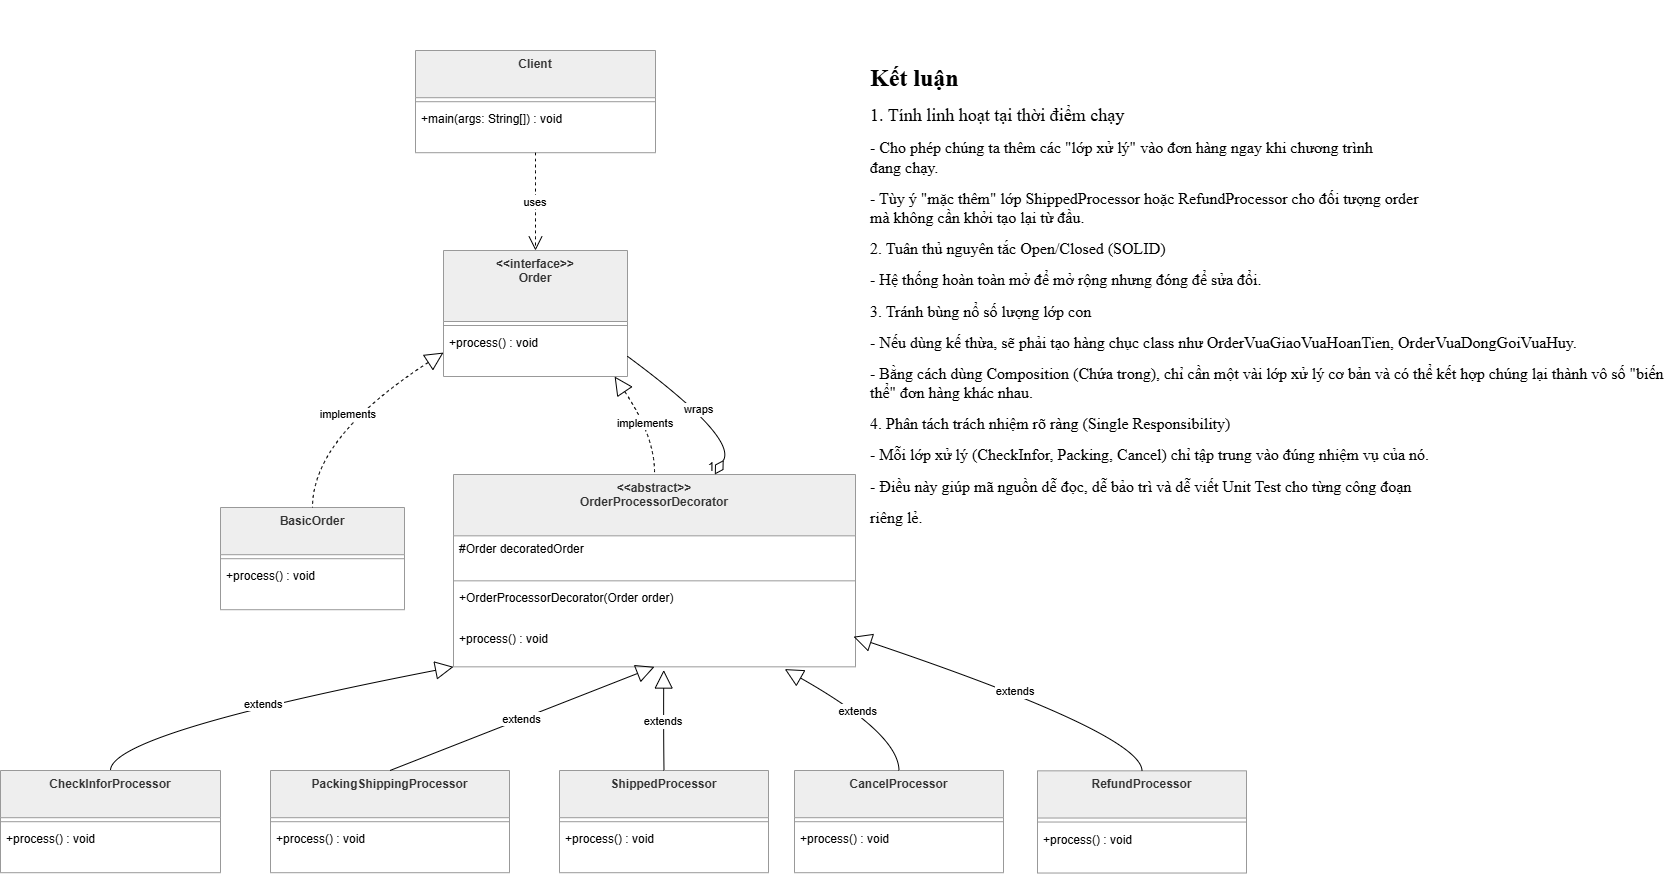

The diagram above was exported from draw.io. Its source (the exported page's mxGraphModel, read from the mxfile embedded in the PNG):
<mxGraphModel dx="2276" dy="2449" grid="1" gridSize="10" guides="1" tooltips="1" connect="1" arrows="1" fold="1" page="1" pageScale="1" pageWidth="850" pageHeight="1100" math="0" shadow="0">
  <root>
    <mxCell id="0" />
    <mxCell id="1" parent="0" />
    <mxCell id="2" parent="1" style="swimlane;fontStyle=1;align=center;verticalAlign=top;childLayout=stackLayout;horizontal=1;startSize=47.2;horizontalStack=0;resizeParent=1;resizeParentMax=0;resizeLast=0;collapsible=0;marginBottom=0;fillColor=light-dark(#eeeeee,#1f2020);strokeColor=light-dark(#999999,#cccccc);fontColor=light-dark(#333333,#cccccc);" value="Client" vertex="1">
      <mxGeometry height="102.2" width="240" x="436" y="1200" as="geometry" />
    </mxCell>
    <mxCell id="3" parent="2" style="line;strokeWidth=1;fillColor=none;align=left;verticalAlign=middle;spacingTop=-1;spacingLeft=3;spacingRight=3;rotatable=0;labelPosition=right;points=[];portConstraint=eastwest;strokeColor=inherit;" vertex="1">
      <mxGeometry height="8" width="240" y="47.2" as="geometry" />
    </mxCell>
    <mxCell id="4" parent="2" style="text;strokeColor=none;fillColor=none;align=left;verticalAlign=top;spacingLeft=4;spacingRight=4;overflow=hidden;rotatable=0;points=[[0,0.5],[1,0.5]];portConstraint=eastwest;" value="+main(args: String[]) : void" vertex="1">
      <mxGeometry height="47" width="240" y="55.2" as="geometry" />
    </mxCell>
    <mxCell id="5" parent="1" style="swimlane;fontStyle=1;align=center;verticalAlign=top;childLayout=stackLayout;horizontal=1;startSize=71;horizontalStack=0;resizeParent=1;resizeParentMax=0;resizeLast=0;collapsible=0;marginBottom=0;fillColor=light-dark(#eeeeee,#1f2020);strokeColor=light-dark(#999999,#cccccc);fontColor=light-dark(#333333,#cccccc);" value="&lt;&lt;interface&gt;&gt;&#10;Order" vertex="1">
      <mxGeometry height="126" width="184" x="464" y="1400" as="geometry" />
    </mxCell>
    <mxCell id="6" parent="5" style="line;strokeWidth=1;fillColor=none;align=left;verticalAlign=middle;spacingTop=-1;spacingLeft=3;spacingRight=3;rotatable=0;labelPosition=right;points=[];portConstraint=eastwest;strokeColor=inherit;" vertex="1">
      <mxGeometry height="8" width="184" y="71" as="geometry" />
    </mxCell>
    <mxCell id="7" parent="5" style="text;strokeColor=none;fillColor=none;align=left;verticalAlign=top;spacingLeft=4;spacingRight=4;overflow=hidden;rotatable=0;points=[[0,0.5],[1,0.5]];portConstraint=eastwest;" value="+process() : void" vertex="1">
      <mxGeometry height="47" width="184" y="79" as="geometry" />
    </mxCell>
    <mxCell id="8" parent="1" style="swimlane;fontStyle=1;align=center;verticalAlign=top;childLayout=stackLayout;horizontal=1;startSize=47.2;horizontalStack=0;resizeParent=1;resizeParentMax=0;resizeLast=0;collapsible=0;marginBottom=0;fillColor=light-dark(#eeeeee,#1f2020);strokeColor=light-dark(#999999,#cccccc);fontColor=light-dark(#333333,#cccccc);" value="BasicOrder" vertex="1">
      <mxGeometry height="102.2" width="184" x="241" y="1657" as="geometry" />
    </mxCell>
    <mxCell id="9" parent="8" style="line;strokeWidth=1;fillColor=none;align=left;verticalAlign=middle;spacingTop=-1;spacingLeft=3;spacingRight=3;rotatable=0;labelPosition=right;points=[];portConstraint=eastwest;strokeColor=inherit;" vertex="1">
      <mxGeometry height="8" width="184" y="47.2" as="geometry" />
    </mxCell>
    <mxCell id="10" parent="8" style="text;strokeColor=none;fillColor=none;align=left;verticalAlign=top;spacingLeft=4;spacingRight=4;overflow=hidden;rotatable=0;points=[[0,0.5],[1,0.5]];portConstraint=eastwest;" value="+process() : void" vertex="1">
      <mxGeometry height="47" width="184" y="55.2" as="geometry" />
    </mxCell>
    <mxCell id="11" parent="1" style="swimlane;fontStyle=1;align=center;verticalAlign=top;childLayout=stackLayout;horizontal=1;startSize=61.33333333333333;horizontalStack=0;resizeParent=1;resizeParentMax=0;resizeLast=0;collapsible=0;marginBottom=0;fillColor=light-dark(#eeeeee,#1f2020);strokeColor=light-dark(#999999,#cccccc);fontColor=light-dark(#333333,#cccccc);" value="&lt;&lt;abstract&gt;&gt;&#10;OrderProcessorDecorator" vertex="1">
      <mxGeometry height="192.33333333333331" width="402" x="474" y="1624" as="geometry" />
    </mxCell>
    <mxCell id="12" parent="11" style="text;strokeColor=none;fillColor=none;align=left;verticalAlign=top;spacingLeft=4;spacingRight=4;overflow=hidden;rotatable=0;points=[[0,0.5],[1,0.5]];portConstraint=eastwest;" value="#Order decoratedOrder" vertex="1">
      <mxGeometry height="41" width="402" y="61.33333333333333" as="geometry" />
    </mxCell>
    <mxCell id="13" parent="11" style="line;strokeWidth=1;fillColor=none;align=left;verticalAlign=middle;spacingTop=-1;spacingLeft=3;spacingRight=3;rotatable=0;labelPosition=right;points=[];portConstraint=eastwest;strokeColor=inherit;" vertex="1">
      <mxGeometry height="8" width="402" y="102.33333333333333" as="geometry" />
    </mxCell>
    <mxCell id="14" parent="11" style="text;strokeColor=none;fillColor=none;align=left;verticalAlign=top;spacingLeft=4;spacingRight=4;overflow=hidden;rotatable=0;points=[[0,0.5],[1,0.5]];portConstraint=eastwest;" value="+OrderProcessorDecorator(Order order)" vertex="1">
      <mxGeometry height="41" width="402" y="110.33333333333333" as="geometry" />
    </mxCell>
    <mxCell id="15" parent="11" style="text;strokeColor=none;fillColor=none;align=left;verticalAlign=top;spacingLeft=4;spacingRight=4;overflow=hidden;rotatable=0;points=[[0,0.5],[1,0.5]];portConstraint=eastwest;" value="+process() : void" vertex="1">
      <mxGeometry height="41" width="402" y="151.33333333333331" as="geometry" />
    </mxCell>
    <mxCell id="16" parent="1" style="swimlane;fontStyle=1;align=center;verticalAlign=top;childLayout=stackLayout;horizontal=1;startSize=47.2;horizontalStack=0;resizeParent=1;resizeParentMax=0;resizeLast=0;collapsible=0;marginBottom=0;fillColor=light-dark(#eeeeee,#1f2020);strokeColor=light-dark(#999999,#cccccc);fontColor=light-dark(#333333,#cccccc);" value="CheckInforProcessor" vertex="1">
      <mxGeometry height="102.2" width="220" x="21" y="1920" as="geometry" />
    </mxCell>
    <mxCell id="17" parent="16" style="line;strokeWidth=1;fillColor=none;align=left;verticalAlign=middle;spacingTop=-1;spacingLeft=3;spacingRight=3;rotatable=0;labelPosition=right;points=[];portConstraint=eastwest;strokeColor=inherit;" vertex="1">
      <mxGeometry height="8" width="220" y="47.2" as="geometry" />
    </mxCell>
    <mxCell id="18" parent="16" style="text;strokeColor=none;fillColor=none;align=left;verticalAlign=top;spacingLeft=4;spacingRight=4;overflow=hidden;rotatable=0;points=[[0,0.5],[1,0.5]];portConstraint=eastwest;" value="+process() : void" vertex="1">
      <mxGeometry height="47" width="220" y="55.2" as="geometry" />
    </mxCell>
    <mxCell id="19" parent="1" style="swimlane;fontStyle=1;align=center;verticalAlign=top;childLayout=stackLayout;horizontal=1;startSize=47.2;horizontalStack=0;resizeParent=1;resizeParentMax=0;resizeLast=0;collapsible=0;marginBottom=0;fillColor=light-dark(#eeeeee,#1f2020);strokeColor=light-dark(#999999,#cccccc);fontColor=light-dark(#333333,#cccccc);" value="PackingShippingProcessor" vertex="1">
      <mxGeometry height="102.2" width="239" x="291" y="1920" as="geometry" />
    </mxCell>
    <mxCell id="20" parent="19" style="line;strokeWidth=1;fillColor=none;align=left;verticalAlign=middle;spacingTop=-1;spacingLeft=3;spacingRight=3;rotatable=0;labelPosition=right;points=[];portConstraint=eastwest;strokeColor=inherit;" vertex="1">
      <mxGeometry height="8" width="239" y="47.2" as="geometry" />
    </mxCell>
    <mxCell id="21" parent="19" style="text;strokeColor=none;fillColor=none;align=left;verticalAlign=top;spacingLeft=4;spacingRight=4;overflow=hidden;rotatable=0;points=[[0,0.5],[1,0.5]];portConstraint=eastwest;" value="+process() : void" vertex="1">
      <mxGeometry height="47" width="239" y="55.2" as="geometry" />
    </mxCell>
    <mxCell id="22" parent="1" style="swimlane;fontStyle=1;align=center;verticalAlign=top;childLayout=stackLayout;horizontal=1;startSize=47.2;horizontalStack=0;resizeParent=1;resizeParentMax=0;resizeLast=0;collapsible=0;marginBottom=0;fillColor=light-dark(#eeeeee,#1f2020);strokeColor=light-dark(#999999,#cccccc);fontColor=light-dark(#333333,#cccccc);" value="ShippedProcessor" vertex="1">
      <mxGeometry height="102.2" width="209" x="580" y="1920" as="geometry" />
    </mxCell>
    <mxCell id="23" parent="22" style="line;strokeWidth=1;fillColor=none;align=left;verticalAlign=middle;spacingTop=-1;spacingLeft=3;spacingRight=3;rotatable=0;labelPosition=right;points=[];portConstraint=eastwest;strokeColor=inherit;" vertex="1">
      <mxGeometry height="8" width="209" y="47.2" as="geometry" />
    </mxCell>
    <mxCell id="24" parent="22" style="text;strokeColor=none;fillColor=none;align=left;verticalAlign=top;spacingLeft=4;spacingRight=4;overflow=hidden;rotatable=0;points=[[0,0.5],[1,0.5]];portConstraint=eastwest;" value="+process() : void" vertex="1">
      <mxGeometry height="47" width="209" y="55.2" as="geometry" />
    </mxCell>
    <mxCell id="25" edge="1" parent="1" source="2" style="curved=1;dashed=1;startArrow=none;endArrow=open;endSize=12;exitX=0.5;exitY=1;entryX=0.5;entryY=0;rounded=0;" target="5" value="uses">
      <mxGeometry relative="1" as="geometry">
        <Array as="points" />
      </mxGeometry>
    </mxCell>
    <mxCell id="26" edge="1" parent="1" source="5" style="curved=1;dashed=1;startArrow=block;startSize=16;startFill=0;endArrow=none;exitX=0;exitY=0.81;entryX=0.5;entryY=0;rounded=0;" target="8" value="implements">
      <mxGeometry relative="1" as="geometry">
        <Array as="points">
          <mxPoint x="333" y="1587" />
        </Array>
      </mxGeometry>
    </mxCell>
    <mxCell id="27" edge="1" parent="1" source="5" style="curved=1;dashed=1;startArrow=block;startSize=16;startFill=0;endArrow=none;exitX=0.93;exitY=1;entryX=0.5;entryY=0;rounded=0;" target="11" value="implements">
      <mxGeometry relative="1" as="geometry">
        <Array as="points">
          <mxPoint x="676" y="1587" />
        </Array>
      </mxGeometry>
    </mxCell>
    <mxCell id="28" edge="1" parent="1" source="11" style="curved=1;startArrow=diamondThin;startSize=14;startFill=0;endArrow=none;exitX=0.65;exitY=0;entryX=1;entryY=0.84;rounded=0;" target="5" value="wraps">
      <mxGeometry relative="1" as="geometry">
        <Array as="points">
          <mxPoint x="758" y="1587" />
        </Array>
      </mxGeometry>
    </mxCell>
    <mxCell id="29" parent="28" style="edgeLabel;resizable=0;labelBackgroundColor=none;fontSize=12;align=right;verticalAlign=bottom;" value="1" vertex="1">
      <mxGeometry relative="1" x="-1" as="geometry" />
    </mxCell>
    <mxCell id="30" edge="1" parent="1" source="11" style="curved=1;startArrow=block;startSize=16;startFill=0;endArrow=none;exitX=0;exitY=1;entryX=0.5;entryY=0;rounded=0;" target="16" value="extends">
      <mxGeometry relative="1" as="geometry">
        <Array as="points">
          <mxPoint x="131" y="1883" />
        </Array>
      </mxGeometry>
    </mxCell>
    <mxCell id="31" edge="1" parent="1" source="11" style="curved=1;startArrow=block;startSize=16;startFill=0;endArrow=none;exitX=0.5;exitY=1;entryX=0.5;entryY=0;rounded=0;" target="19" value="extends">
      <mxGeometry relative="1" as="geometry">
        <Array as="points" />
      </mxGeometry>
    </mxCell>
    <mxCell id="32" edge="1" parent="1" source="15" style="curved=1;startArrow=block;startSize=16;startFill=0;endArrow=none;exitX=0.523;exitY=1.078;entryX=0.5;entryY=0;rounded=0;exitDx=0;exitDy=0;exitPerimeter=0;" target="22" value="extends">
      <mxGeometry relative="1" as="geometry">
        <Array as="points">
          <mxPoint x="684" y="1883" />
        </Array>
      </mxGeometry>
    </mxCell>
    <mxCell id="33" parent="1" style="swimlane;fontStyle=1;align=center;verticalAlign=top;childLayout=stackLayout;horizontal=1;startSize=47.2;horizontalStack=0;resizeParent=1;resizeParentMax=0;resizeLast=0;collapsible=0;marginBottom=0;fillColor=light-dark(#eeeeee,#1f2020);strokeColor=light-dark(#999999,#cccccc);fontColor=light-dark(#333333,#cccccc);" value="CancelProcessor" vertex="1">
      <mxGeometry height="102.2" width="209" x="815" y="1920" as="geometry" />
    </mxCell>
    <mxCell id="34" parent="33" style="line;strokeWidth=1;fillColor=none;align=left;verticalAlign=middle;spacingTop=-1;spacingLeft=3;spacingRight=3;rotatable=0;labelPosition=right;points=[];portConstraint=eastwest;strokeColor=inherit;" vertex="1">
      <mxGeometry height="8" width="209" y="47.2" as="geometry" />
    </mxCell>
    <mxCell id="35" parent="33" style="text;strokeColor=none;fillColor=none;align=left;verticalAlign=top;spacingLeft=4;spacingRight=4;overflow=hidden;rotatable=0;points=[[0,0.5],[1,0.5]];portConstraint=eastwest;" value="+process() : void" vertex="1">
      <mxGeometry height="47" width="209" y="55.2" as="geometry" />
    </mxCell>
    <mxCell id="36" edge="1" parent="1" source="15" style="curved=1;startArrow=block;startSize=16;startFill=0;endArrow=none;exitX=0.824;exitY=1.055;entryX=0.5;entryY=0;rounded=0;exitDx=0;exitDy=0;exitPerimeter=0;" target="33" value="extends">
      <mxGeometry relative="1" as="geometry">
        <Array as="points">
          <mxPoint x="919" y="1883" />
        </Array>
        <mxPoint x="842" y="1846" as="sourcePoint" />
      </mxGeometry>
    </mxCell>
    <mxCell id="37" parent="1" style="swimlane;fontStyle=1;align=center;verticalAlign=top;childLayout=stackLayout;horizontal=1;startSize=47.2;horizontalStack=0;resizeParent=1;resizeParentMax=0;resizeLast=0;collapsible=0;marginBottom=0;fillColor=light-dark(#eeeeee,#1f2020);strokeColor=light-dark(#999999,#cccccc);fontColor=light-dark(#333333,#cccccc);" value="RefundProcessor" vertex="1">
      <mxGeometry height="102.2" width="209" x="1058" y="1920.33" as="geometry" />
    </mxCell>
    <mxCell id="38" parent="37" style="line;strokeWidth=1;fillColor=none;align=left;verticalAlign=middle;spacingTop=-1;spacingLeft=3;spacingRight=3;rotatable=0;labelPosition=right;points=[];portConstraint=eastwest;strokeColor=inherit;" vertex="1">
      <mxGeometry height="8" width="209" y="47.2" as="geometry" />
    </mxCell>
    <mxCell id="39" parent="37" style="text;strokeColor=none;fillColor=none;align=left;verticalAlign=top;spacingLeft=4;spacingRight=4;overflow=hidden;rotatable=0;points=[[0,0.5],[1,0.5]];portConstraint=eastwest;" value="+process() : void" vertex="1">
      <mxGeometry height="47" width="209" y="55.2" as="geometry" />
    </mxCell>
    <mxCell id="40" edge="1" parent="1" source="15" style="curved=1;startArrow=block;startSize=16;startFill=0;endArrow=none;exitX=0.995;exitY=0.265;entryX=0.5;entryY=0;rounded=0;exitDx=0;exitDy=0;exitPerimeter=0;" target="37" value="extends">
      <mxGeometry relative="1" as="geometry">
        <Array as="points">
          <mxPoint x="1162" y="1883.33" />
        </Array>
        <mxPoint x="1085" y="1846.33" as="sourcePoint" />
      </mxGeometry>
    </mxCell>
    <mxCell id="41" parent="1" style="text;html=1;whiteSpace=wrap;strokeColor=none;fillColor=none;align=center;verticalAlign=middle;rounded=0;" value="&lt;p class=&quot;MsoNormal&quot; style=&quot;text-align: left;&quot;&gt;&lt;b&gt;&lt;font style=&quot;font-size: 24px;&quot; face=&quot;Times New Roman&quot;&gt;Kết luận&lt;/font&gt;&lt;/b&gt;&lt;/p&gt;&lt;p class=&quot;MsoNormal&quot; style=&quot;text-align: left;&quot;&gt;&lt;font style=&quot;font-size: 18px;&quot; face=&quot;Times New Roman&quot;&gt;1. Tính linh hoạt tại thời điểm chạy&lt;/font&gt;&lt;/p&gt;&lt;p class=&quot;ListParagraphlevev&quot; style=&quot;text-align: left; text-indent: 0in;&quot;&gt;&lt;font size=&quot;3&quot; face=&quot;Times New Roman&quot;&gt;- Cho phép chúng ta thêm các &quot;lớp xử lý&quot; vào đơn hàng ngay khi chương trình&lt;br&gt;đang chạy.&lt;span style=&quot;text-indent: 0in; background-color: transparent; color: light-dark(rgb(0, 0, 0), rgb(255, 255, 255));&quot;&gt;&amp;nbsp; &amp;nbsp; &amp;nbsp; &amp;nbsp; &amp;nbsp; &amp;nbsp;&amp;nbsp;&lt;/span&gt;&lt;/font&gt;&lt;/p&gt;&lt;p class=&quot;ListParagraphlevev&quot; style=&quot;text-align: left; text-indent: 0in;&quot;&gt;&lt;font size=&quot;3&quot; face=&quot;Times New Roman&quot;&gt;- Tùy ý &quot;mặc thêm&quot; lớp ShippedProcessor hoặc RefundProcessor cho đối tượng order&lt;br&gt;mà không cần khởi tạo lại từ đầu.&lt;/font&gt;&lt;/p&gt;&lt;p class=&quot;MsoNormal&quot; style=&quot;text-align: left;&quot;&gt;&lt;font size=&quot;3&quot; face=&quot;Times New Roman&quot;&gt;2. Tuân thủ nguyên tắc Open/Closed (SOLID)&lt;/font&gt;&lt;/p&gt;&lt;p class=&quot;MsoNormal&quot; style=&quot;text-align: left;&quot;&gt;&lt;font size=&quot;3&quot; face=&quot;Times New Roman&quot;&gt;&lt;span style=&quot;text-indent: 0in; background-color: transparent; color: light-dark(rgb(0, 0, 0), rgb(255, 255, 255));&quot;&gt;- Hệ thống &lt;/span&gt;&lt;span style=&quot;text-indent: 0in; background-color: transparent; color: light-dark(rgb(0, 0, 0), rgb(255, 255, 255));&quot;&gt;hoàn toàn mở để mở rộng nhưng đóng để sửa đổi.&lt;/span&gt;&lt;/font&gt;&lt;/p&gt;&lt;p class=&quot;MsoListParagraph&quot; style=&quot;text-align: left;&quot;&gt;&lt;font size=&quot;3&quot; face=&quot;Times New Roman&quot;&gt;3. Tránh bùng nổ số lượng lớp con &lt;/font&gt;&lt;/p&gt;&lt;p class=&quot;ListParagraphlevev&quot; style=&quot;text-align: left; text-indent: 0in;&quot;&gt;&lt;font size=&quot;3&quot; face=&quot;Times New Roman&quot;&gt;- Nếu dùng kế thừa, sẽ phải tạo hàng chục class như OrderVuaGiaoVuaHoanTien, OrderVuaDongGoiVuaHuy.&lt;/font&gt;&lt;/p&gt;&lt;p class=&quot;ListParagraphlevev&quot; style=&quot;text-align: left; text-indent: 0in;&quot;&gt;&lt;font size=&quot;3&quot;&gt;&lt;font face=&quot;Times New Roman&quot;&gt;&lt;span style=&quot;text-indent: 0in; background-color: transparent; color: light-dark(rgb(0, 0, 0), rgb(255, 255, 255));&quot;&gt;- Bằng &lt;/span&gt;&lt;span style=&quot;text-indent: 0in; background-color: transparent; color: light-dark(rgb(0, 0, 0), rgb(255, 255, 255));&quot;&gt;cách dùng&lt;b&gt; &lt;/b&gt;&lt;/span&gt;&lt;span style=&quot;text-indent: 0in; background-color: transparent; color: light-dark(rgb(0, 0, 0), rgb(255, 255, 255));&quot;&gt;Composition (Chứa trong)&lt;/span&gt;&lt;span style=&quot;text-indent: 0in; background-color: transparent; color: light-dark(rgb(0, 0, 0), rgb(255, 255, 255));&quot;&gt;, chỉ cần một vài lớp xử lý cơ bản và&amp;nbsp;&lt;/span&gt;&lt;/font&gt;&lt;span style=&quot;font-family: &amp;quot;Times New Roman&amp;quot;; text-indent: 0in; background-color: transparent; color: light-dark(rgb(0, 0, 0), rgb(255, 255, 255));&quot;&gt;có thể kết hợp chúng lại thành vô số &quot;biến thể&quot; đơn hàng khác nhau.&lt;/span&gt;&lt;/font&gt;&lt;/p&gt;&lt;p class=&quot;MsoNormal&quot; style=&quot;text-align: left;&quot;&gt;&lt;font size=&quot;3&quot; face=&quot;Times New Roman&quot;&gt;4. Phân tách trách nhiệm rõ ràng (Single Responsibility)&lt;/font&gt;&lt;/p&gt;&lt;p class=&quot;MsoNormal&quot; style=&quot;text-align: left;&quot;&gt;&lt;font size=&quot;3&quot; face=&quot;Times New Roman&quot;&gt;&lt;span style=&quot;text-indent: 0in; background-color: transparent; color: light-dark(rgb(0, 0, 0), rgb(255, 255, 255));&quot;&gt;- Mỗi lớp &lt;/span&gt;&lt;span style=&quot;text-indent: 0in; background-color: transparent; color: light-dark(rgb(0, 0, 0), rgb(255, 255, 255));&quot;&gt;xử lý (CheckInfor, Packing, Cancel) chỉ tập trung vào đúng nhiệm vụ của nó.&lt;/span&gt;&lt;/font&gt;&lt;/p&gt;&lt;p class=&quot;MsoNormal&quot; style=&quot;text-align: left;&quot;&gt;&lt;font size=&quot;3&quot; face=&quot;Times New Roman&quot;&gt;&lt;span style=&quot;text-indent: 0in; background-color: transparent; color: light-dark(rgb(0, 0, 0), rgb(255, 255, 255));&quot;&gt;- Điều &lt;/span&gt;&lt;span style=&quot;text-indent: 0in; background-color: transparent; color: light-dark(rgb(0, 0, 0), rgb(255, 255, 255));&quot;&gt;này giúp mã nguồn dễ đọc, dễ bảo trì và dễ viết Unit Test cho từng công đoạn&lt;/span&gt;&lt;/font&gt;&lt;/p&gt;&lt;p class=&quot;ListParagraphlevev&quot; style=&quot;text-align: left; text-indent: 0in;&quot;&gt;&lt;font face=&quot;Times New Roman&quot; size=&quot;3&quot;&gt;riêng lẻ.&lt;/font&gt;&lt;/p&gt;" vertex="1">
      <mxGeometry height="590" width="800" x="890" y="1150" as="geometry" />
    </mxCell>
  </root>
</mxGraphModel>